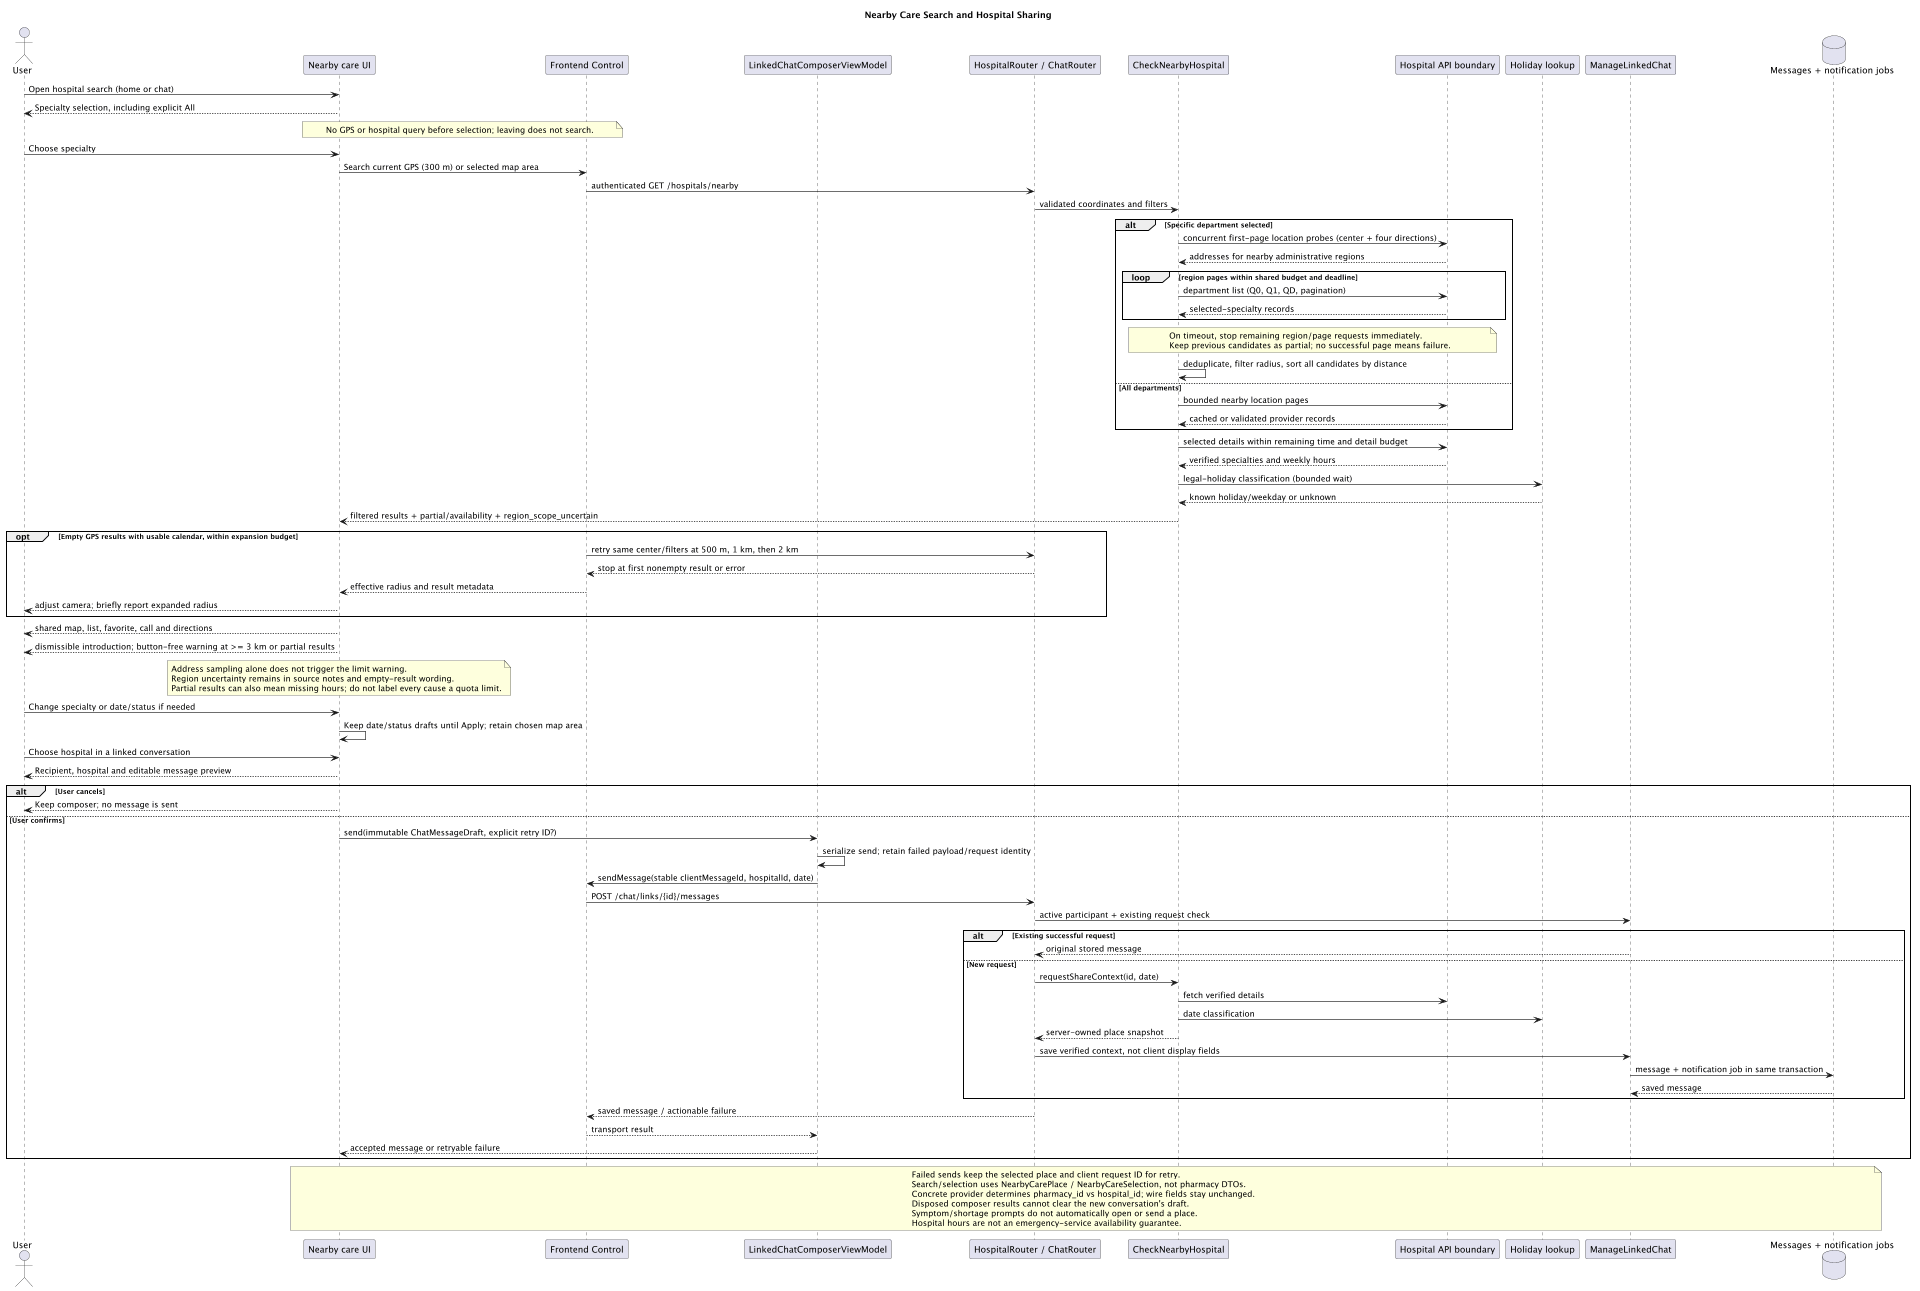

The diagram above was rendered by PlantUML. Its source (embedded in the PNG):
@startuml
scale max 1920 width
skinparam backgroundColor white
skinparam shadowing false
title Nearby Care Search and Hospital Sharing
actor User
participant "Nearby care UI" as UI
participant "Frontend Control" as FC
participant "LinkedChatComposerViewModel" as Composer
participant "HospitalRouter / ChatRouter" as API
participant "CheckNearbyHospital" as HC
participant "Hospital API boundary" as HB
participant "Holiday lookup" as Holiday
participant "ManageLinkedChat" as Chat
database "Messages + notification jobs" as DB

User -> UI : Open hospital search (home or chat)
UI --> User : Specialty selection, including explicit All
note over UI,FC
  No GPS or hospital query before selection; leaving does not search.
end note
User -> UI : Choose specialty
UI -> FC : Search current GPS (300 m) or selected map area
FC -> API : authenticated GET /hospitals/nearby
API -> HC : validated coordinates and filters
alt Specific department selected
  HC -> HB : concurrent first-page location probes (center + four directions)
  HB --> HC : addresses for nearby administrative regions
  loop region pages within shared budget and deadline
    HC -> HB : department list (Q0, Q1, QD, pagination)
    HB --> HC : selected-specialty records
  end
  note over HC,HB
    On timeout, stop remaining region/page requests immediately.
    Keep previous candidates as partial; no successful page means failure.
  end note
  HC -> HC : deduplicate, filter radius, sort all candidates by distance
else All departments
  HC -> HB : bounded nearby location pages
  HB --> HC : cached or validated provider records
end
HC -> HB : selected details within remaining time and detail budget
HB --> HC : verified specialties and weekly hours
HC -> Holiday : legal-holiday classification (bounded wait)
Holiday --> HC : known holiday/weekday or unknown
HC --> UI : filtered results + partial/availability + region_scope_uncertain
opt Empty GPS results with usable calendar, within expansion budget
  FC -> API : retry same center/filters at 500 m, 1 km, then 2 km
  API --> FC : stop at first nonempty result or error
  FC --> UI : effective radius and result metadata
  UI --> User : adjust camera; briefly report expanded radius
end
UI --> User : shared map, list, favorite, call and directions
UI --> User : dismissible introduction; button-free warning at >= 3 km or partial results
note over UI
  Address sampling alone does not trigger the limit warning.
  Region uncertainty remains in source notes and empty-result wording.
  Partial results can also mean missing hours; do not label every cause a quota limit.
end note
User -> UI : Change specialty or date/status if needed
UI -> UI : Keep date/status drafts until Apply; retain chosen map area

User -> UI : Choose hospital in a linked conversation
UI --> User : Recipient, hospital and editable message preview
alt User cancels
  UI --> User : Keep composer; no message is sent
else User confirms
  UI -> Composer : send(immutable ChatMessageDraft, explicit retry ID?)
  Composer -> Composer : serialize send; retain failed payload/request identity
  Composer -> FC : sendMessage(stable clientMessageId, hospitalId, date)
  FC -> API : POST /chat/links/{id}/messages
  API -> Chat : active participant + existing request check
  alt Existing successful request
    Chat --> API : original stored message
  else New request
    API -> HC : requestShareContext(id, date)
    HC -> HB : fetch verified details
    HC -> Holiday : date classification
    HC --> API : server-owned place snapshot
    API -> Chat : save verified context, not client display fields
    Chat -> DB : message + notification job in same transaction
    DB --> Chat : saved message
  end
  API --> FC : saved message / actionable failure
  FC --> Composer : transport result
  Composer --> UI : accepted message or retryable failure
end
note over UI,DB
  Failed sends keep the selected place and client request ID for retry.
  Search/selection uses NearbyCarePlace / NearbyCareSelection, not pharmacy DTOs.
  Concrete provider determines pharmacy_id vs hospital_id; wire fields stay unchanged.
  Disposed composer results cannot clear the new conversation's draft.
  Symptom/shortage prompts do not automatically open or send a place.
  Hospital hours are not an emergency-service availability guarantee.
end note
@enduml